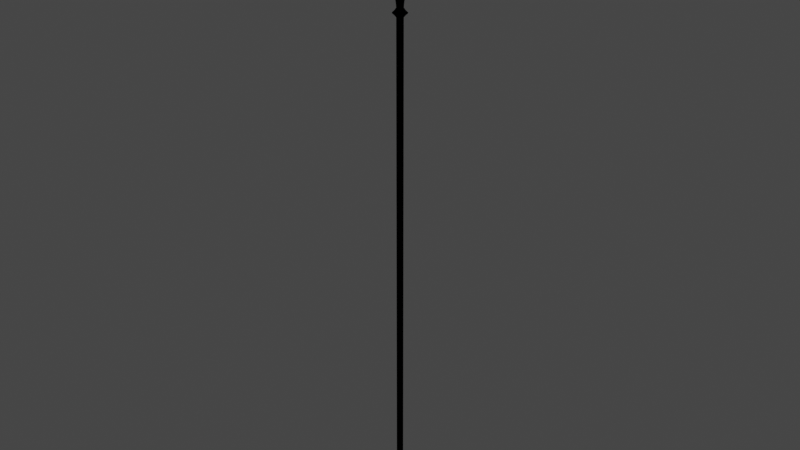 # Source: default_pike.blend  (saved by Blender 2.83.19; exported with 4.5.12 LTS)
import bpy
from mathutils import Matrix  # noqa: F401  (used for matrix-valued properties, if any)

bpy.ops.wm.read_factory_settings(use_empty=True)
scene = bpy.context.scene
scene.name = 'Scene'

# ---- collections
col_collection = bpy.data.collections.new('Collection'); scene.collection.children.link(col_collection)
col_mesh = bpy.data.collections.new('Mesh'); scene.collection.children.link(col_mesh)
col_rig = bpy.data.collections.new('Rig'); scene.collection.children.link(col_rig)
col_collision = bpy.data.collections.new('Collision'); scene.collection.children.link(col_collision)
col_extras = bpy.data.collections.new('Extras'); scene.collection.children.link(col_extras)

# ---- materials (node trees are filled in below, after node groups)
mat_toon = bpy.data.materials.new('Toon')
mat_toon.use_transparent_shadow = False
mat_toon.diffuse_color = (0.0, 0.0, 0.0, 1.0)
mat_toon.roughness = 0.0
mat_toon.specular_intensity = 0.0

# ---- material node trees

# ---- world
world_world = bpy.data.worlds.new('World'); scene.world = world_world
world_world.use_nodes = True; world_world.node_tree.nodes.clear()
_N = world_world.node_tree.nodes; _L = world_world.node_tree.links
n0 = _N.new('ShaderNodeOutputWorld'); n0.name = 'World Output'; n0.location = (300, 300)
n1 = _N.new('ShaderNodeBackground'); n1.name = 'Background'; n1.location = (10, 300)
n1.inputs[0].default_value = (0.05088, 0.05088, 0.05088, 1.0)
_L.new(n1.outputs[0], n0.inputs[0])
n0.is_active_output = True
world_world.color = (0.05088, 0.05088, 0.05088)
world_world.use_sun_shadow = False
world_world.sun_shadow_jitter_overblur = 0.0

# ---- meshes
me_cylinder = bpy.data.meshes.new('Cylinder')
me_cylinder.from_pydata([(0.0, 0.02131, 0.1934), (0.0, 0.02131, 3.399), (0.008154, 0.01969, 0.1934), (0.008154, 0.01969, 3.399), (0.01507, 0.01507, 0.1934), (0.01507, 0.01507, 3.399), (0.01969, 0.008154, 0.1934), (0.01969, 0.008154, 3.399), (0.02131, -9.314e-10, 0.1934), (0.02131, -9.314e-10, 3.399), (0.01969, -0.008154, 0.1934), (0.01969, -0.008154, 3.399), (0.01507, -0.01507, 0.1934), (0.01507, -0.01507, 3.399), (0.008154, -0.01969, 0.1934), (0.008154, -0.01969, 3.399), (3.217e-09, -0.02131, 0.1934), (3.217e-09, -0.02131, 3.399), (-0.008154, -0.01969, 0.1934), (-0.008154, -0.01969, 3.399), (-0.01507, -0.01507, 0.1934), (-0.01507, -0.01507, 3.399), (-0.01969, -0.008154, 0.1934), (-0.01969, -0.008154, 3.399), (-0.02131, 2.541e-10, 0.1934), (-0.02131, 2.541e-10, 3.399), (-0.01969, 0.008154, 0.1934), (-0.01969, 0.008154, 3.399), (-0.01507, 0.01507, 0.1934), (-0.01507, 0.01507, 3.399), (-0.008154, 0.01969, 0.1934), (-0.008154, 0.01969, 3.399), (0.008153, 0.01969, 3.454), (-4.102e-07, 0.02131, 3.454), (0.01507, 0.01507, 3.454), (0.01968, 0.008154, 3.454), (0.02131, -9.314e-10, 3.454), (0.01968, -0.008154, 3.454), (0.01507, -0.01507, 3.454), (0.008153, -0.01969, 3.454), (-4.069e-07, -0.02131, 3.454), (-0.008154, -0.01969, 3.454), (-0.01507, -0.01507, 3.454), (-0.01969, -0.008154, 3.454), (-0.02131, 2.541e-10, 3.454), (-0.01969, 0.008154, 3.454), (-0.01507, 0.01507, 3.454), (-0.008154, 0.01969, 3.454), (-0.03261, -0.03261, 3.425), (-0.0426, -0.01765, 3.425), (-0.01765, 0.0426, 3.425), (-2.075e-07, 0.04611, 3.425), (0.0426, 0.01765, 3.425), (0.04611, -2.016e-09, 3.425), (-2.005e-07, -0.04611, 3.425), (-0.01765, -0.0426, 3.425), (-0.0426, 0.01765, 3.425), (-0.03261, 0.03261, 3.425), (0.01765, 0.0426, 3.425), (0.03261, 0.03261, 3.425), (0.03261, -0.03261, 3.425), (0.01765, -0.0426, 3.425), (-0.04611, 5.499e-10, 3.425), (0.0426, -0.01765, 3.425), (-0.02246, -0.02246, 3.439), (-0.01216, 0.02935, 3.439), (0.02935, 0.01216, 3.439), (-3.039e-07, -0.03177, 3.439), (-0.02935, 0.01216, 3.439), (0.01216, 0.02935, 3.439), (0.02246, -0.02246, 3.439), (-0.02935, -0.01216, 3.439), (-3.087e-07, 0.03177, 3.439), (0.03176, -1.392e-09, 3.439), (-0.01216, -0.02935, 3.439), (-0.02246, 0.02246, 3.439), (0.02246, 0.02246, 3.439), (0.01216, -0.02935, 3.439), (-0.03177, 3.754e-10, 3.439), (0.02935, -0.01216, 3.439), (-0.02947, -0.01221, 3.412), (-1.036e-07, 0.0319, 3.412), (0.0319, -1.388e-09, 3.412), (-0.01221, -0.02947, 3.412), (-0.02256, 0.02256, 3.412), (0.02256, 0.02256, 3.412), (0.01221, -0.02947, 3.412), (-0.0319, 3.867e-10, 3.412), (0.02947, -0.01221, 3.412), (-0.02256, -0.02256, 3.412), (-0.01221, 0.02947, 3.412), (0.02947, 0.01221, 3.412), (-9.876e-08, -0.0319, 3.412), (-0.02947, 0.01221, 3.412), (0.01221, 0.02947, 3.412), (0.02256, -0.02256, 3.412), (-1.213e-09, 0.04608, 0.1659), (0.01763, 0.04257, 0.1659), (0.03258, 0.03258, 0.1659), (0.04257, 0.01763, 0.1659), (0.04608, -2.285e-09, 0.1659), (0.04257, -0.01763, 0.1659), (0.03258, -0.03258, 0.1659), (0.01763, -0.04257, 0.1659), (5.745e-09, -0.04608, 0.1659), (-0.01763, -0.04257, 0.1659), (-0.03258, -0.03258, 0.1659), (-0.04257, -0.01763, 0.1659), (-0.04608, 2.788e-10, 0.1659), (-0.04257, 0.01763, 0.1659), (-0.03258, 0.03258, 0.1659), (-0.01763, 0.04257, 0.1659), (2.54e-09, -4.762e-10, 1.49e-08), (-0.01657, 0.01657, 3.48), (-0.02165, 0.008969, 3.48), (-0.02344, 2.446e-10, 3.48), (-0.02165, -0.008969, 3.48), (-0.01657, -0.01657, 3.48), (-0.00897, -0.02165, 3.48), (-3.74e-07, -0.02344, 3.48), (0.008969, -0.02165, 3.48), (0.01657, -0.01657, 3.48), (0.02165, -0.008969, 3.48), (0.02344, -1.059e-09, 3.48), (0.02165, 0.008969, 3.48), (0.01657, 0.01657, 3.48), (-3.776e-07, 0.02344, 3.48), (0.008969, 0.02165, 3.48), (-0.00897, 0.02165, 3.48), (-2.567e-07, 0.02925, 3.519), (-0.01119, 0.02703, 3.519), (-0.02068, 0.02068, 3.519), (-0.02703, 0.01119, 3.519), (-0.02925, 3.052e-10, 3.519), (-0.02703, -0.01119, 3.519), (-0.02068, -0.02068, 3.519), (-0.01119, -0.02703, 3.519), (-2.523e-07, -0.02925, 3.519), (0.01119, -0.02703, 3.519), (0.02068, -0.02068, 3.519), (0.02703, -0.01119, 3.519), (0.02925, -1.322e-09, 3.519), (0.02703, 0.01119, 3.519), (0.02068, 0.02068, 3.519), (0.01119, 0.02703, 3.519), (0.03629, -0.01503, 3.561), (0.03928, -1.935e-09, 3.561), (0.02777, -0.02777, 3.561), (0.01503, -0.03629, 3.561), (-1.973e-07, -0.03928, 3.561), (-0.01503, -0.03629, 3.561), (-0.02777, -0.02777, 3.561), (-0.03629, -0.01503, 3.561), (-0.03928, 2.502e-10, 3.561), (-0.03629, 0.01503, 3.561), (-0.02777, 0.02777, 3.561), (-0.01503, 0.03629, 3.561), (-2.032e-07, 0.03928, 3.561), (0.03629, 0.01503, 3.561), (0.02777, 0.02777, 3.561), (0.01503, 0.03629, 3.561), (0.05442, -0.02254, 3.604), (0.05891, -3.018e-09, 3.604), (0.04165, -0.04165, 3.604), (0.02254, -0.05442, 3.604), (-2.599e-07, -0.05891, 3.604), (-0.02254, -0.05442, 3.604), (-0.04165, -0.04165, 3.604), (-0.05442, -0.02254, 3.604), (-0.05891, 2.589e-10, 3.604), (-0.05442, 0.02254, 3.604), (-0.04165, 0.04165, 3.604), (-0.02254, 0.05442, 3.604), (-2.688e-07, 0.05891, 3.604), (0.05442, 0.02254, 3.604), (0.04165, 0.04165, 3.604), (0.02254, 0.05442, 3.604), (0.07332, -0.03037, 3.634), (0.07936, -4.067e-09, 3.634), (0.05612, -0.05612, 3.634), (0.03037, -0.07332, 3.634), (-2.786e-07, -0.07936, 3.634), (-0.03037, -0.07332, 3.634), (-0.05612, -0.05612, 3.634), (-0.07332, -0.03037, 3.634), (-0.07937, 3.489e-10, 3.634), (-0.07332, 0.03037, 3.634), (-0.05612, 0.05612, 3.634), (-0.03037, 0.07332, 3.634), (-2.906e-07, 0.07936, 3.634), (0.07332, 0.03037, 3.634), (0.05612, 0.05612, 3.634), (0.03037, 0.07332, 3.634), (0.01351, 0.01357, 3.634), (0.01932, 0.01277, 3.661), (0.03226, 0.00998, 3.692), (0.06348, 1.406e-08, 3.738), (0.05965, 1.317e-08, 3.804), (0.05199, 1.285e-08, 3.876), (0.04226, 1.126e-08, 3.951), (0.03025, 1.032e-08, 4.031), (0.01866, 1.504e-08, 4.101), (0.01352, 0.01694, 3.661), (0.02097, 0.01897, 3.692), (0.04444, 0.01923, 3.738), (0.04194, 0.01835, 3.804), (0.03639, 0.01763, 3.876), (0.02958, 0.01506, 3.951), (0.01815, 0.01235, 4.031), (0.009328, 0.008632, 4.101), (0.04663, 0.006833, 3.715), (0.03146, 0.01984, 3.715), (0.02496, 0.01165, 3.677), (0.01642, 0.01836, 3.677), (0.0625, 1.375e-08, 3.771), (0.04412, 0.019, 3.771), (0.05644, 1.285e-08, 3.84), (0.03979, 0.0179, 3.84), (-0.01351, 0.01357, 3.634), (-6.609e-09, 0.01897, 3.692), (-0.01932, 0.01277, 3.661), (-0.03226, 0.00998, 3.692), (-6.609e-09, 0.01357, 3.634), (-6.609e-09, 0.01694, 3.661), (-6.609e-09, 0.01923, 3.738), (-0.06348, -2.517e-08, 3.738), (-6.609e-09, 0.01835, 3.804), (-0.05965, -2.201e-08, 3.804), (-6.609e-09, 0.01763, 3.876), (-0.05199, -1.659e-08, 3.876), (-6.609e-09, 0.01506, 3.951), (-0.04226, -9.187e-09, 3.951), (-6.609e-09, 0.01235, 4.031), (-0.03025, -1.688e-09, 4.031), (-6.609e-09, 0.008632, 4.101), (-0.01866, 2.883e-09, 4.101), (-2.765e-15, 8.487e-09, 4.187), (-0.01352, 0.01694, 3.661), (-6.609e-09, 0.01984, 3.715), (-0.02097, 0.01897, 3.692), (-0.04444, 0.01923, 3.738), (-0.04194, 0.01835, 3.804), (-0.03639, 0.01763, 3.876), (-0.02958, 0.01506, 3.951), (-0.01815, 0.01235, 4.031), (-0.009328, 0.008632, 4.101), (-6.609e-09, 0.00405, 4.153), (-0.04663, 0.006834, 3.715), (-0.03146, 0.01984, 3.715), (-0.02496, 0.01165, 3.677), (-6.608e-09, 0.01836, 3.677), (-0.01642, 0.01836, 3.677), (-6.609e-09, 0.019, 3.771), (-0.0625, -2.441e-08, 3.771), (-0.04412, 0.019, 3.771), (-6.609e-09, 0.0179, 3.84), (-0.05644, -1.961e-08, 3.84), (-0.03979, 0.0179, 3.84), (0.01351, -0.01357, 3.634), (0.01932, -0.01277, 3.661), (0.03226, -0.00998, 3.692), (0.01352, -0.01694, 3.661), (0.02097, -0.01897, 3.692), (0.04444, -0.01923, 3.738), (0.04194, -0.01835, 3.804), (0.03639, -0.01763, 3.876), (0.02958, -0.01506, 3.951), (0.01815, -0.01235, 4.031), (0.009328, -0.008632, 4.101), (0.04663, -0.006833, 3.715), (0.03146, -0.01984, 3.715), (0.02496, -0.01165, 3.677), (0.01642, -0.01836, 3.677), (0.04412, -0.019, 3.771), (0.03979, -0.0179, 3.84), (-0.01351, -0.01357, 3.634), (6.609e-09, -0.01897, 3.692), (-0.01932, -0.01277, 3.661), (-0.03226, -0.00998, 3.692), (6.609e-09, -0.01357, 3.634), (6.609e-09, -0.01694, 3.661), (6.609e-09, -0.01923, 3.738), (6.609e-09, -0.01835, 3.804), (6.609e-09, -0.01763, 3.876), (6.609e-09, -0.01506, 3.951), (6.609e-09, -0.01235, 4.031), (6.609e-09, -0.008632, 4.101), (-0.01352, -0.01694, 3.661), (6.609e-09, -0.01984, 3.715), (-0.02097, -0.01897, 3.692), (-0.04444, -0.01923, 3.738), (-0.04194, -0.01835, 3.804), (-0.03639, -0.01763, 3.876), (-0.02958, -0.01506, 3.951), (-0.01815, -0.01235, 4.031), (-0.009328, -0.008632, 4.101), (6.609e-09, -0.00405, 4.153), (-0.04663, -0.006834, 3.715), (-0.03146, -0.01984, 3.715), (-0.02496, -0.01165, 3.677), (6.608e-09, -0.01836, 3.677), (-0.01642, -0.01836, 3.677), (6.609e-09, -0.019, 3.771), (-0.04412, -0.019, 3.771), (6.609e-09, -0.0179, 3.84), (-0.03979, -0.0179, 3.84)], [], [(0, 1, 3, 2), (2, 3, 5, 4), (4, 5, 7, 6), (6, 7, 9, 8), (8, 9, 11, 10), (10, 11, 13, 12), (12, 13, 15, 14), (14, 15, 17, 16), (16, 17, 19, 18), (18, 19, 21, 20), (20, 21, 23, 22), (22, 23, 25, 24), (24, 25, 27, 26), (26, 27, 29, 28), (71, 64, 42, 43), (28, 29, 31, 30), (30, 31, 1, 0), (6, 8, 100, 99), (47, 46, 113, 128), (72, 65, 47, 33), (73, 66, 35, 36), (74, 67, 40, 41), (75, 68, 45, 46), (76, 69, 32, 34), (77, 70, 38, 39), (78, 71, 43, 44), (79, 73, 36, 37), (64, 74, 41, 42), (65, 75, 46, 47), (66, 76, 34, 35), (67, 77, 39, 40), (69, 72, 33, 32), (68, 78, 44, 45), (70, 79, 37, 38), (95, 88, 63, 60), (93, 87, 62, 56), (94, 81, 51, 58), (92, 86, 61, 54), (91, 85, 59, 52), (90, 84, 57, 50), (89, 83, 55, 48), (88, 82, 53, 63), (87, 80, 49, 62), (86, 95, 60, 61), (85, 94, 58, 59), (84, 93, 56, 57), (83, 92, 54, 55), (82, 91, 52, 53), (81, 90, 50, 51), (80, 89, 48, 49), (60, 63, 79, 70), (56, 62, 78, 68), (58, 51, 72, 69), (54, 61, 77, 67), (52, 59, 76, 66), (50, 57, 75, 65), (48, 55, 74, 64), (63, 53, 73, 79), (62, 49, 71, 78), (61, 60, 70, 77), (59, 58, 69, 76), (57, 56, 68, 75), (55, 54, 67, 74), (53, 52, 66, 73), (51, 50, 65, 72), (49, 48, 64, 71), (23, 21, 89, 80), (1, 31, 90, 81), (9, 7, 91, 82), (19, 17, 92, 83), (29, 27, 93, 84), (5, 3, 94, 85), (15, 13, 95, 86), (25, 23, 80, 87), (11, 9, 82, 88), (21, 19, 83, 89), (31, 29, 84, 90), (7, 5, 85, 91), (17, 15, 86, 92), (3, 1, 81, 94), (27, 25, 87, 93), (13, 11, 88, 95), (100, 101, 112), (16, 18, 105, 104), (26, 28, 110, 109), (2, 4, 98, 97), (12, 14, 103, 102), (22, 24, 108, 107), (8, 10, 101, 100), (18, 20, 106, 105), (28, 30, 111, 110), (4, 6, 99, 98), (14, 16, 104, 103), (0, 2, 97, 96), (24, 26, 109, 108), (10, 12, 102, 101), (20, 22, 107, 106), (30, 0, 96, 111), (38, 37, 122, 121), (108, 109, 112), (101, 102, 112), (109, 110, 112), (102, 103, 112), (110, 111, 112), (103, 104, 112), (96, 97, 112), (111, 96, 112), (104, 105, 112), (97, 98, 112), (105, 106, 112), (98, 99, 112), (106, 107, 112), (99, 100, 112), (107, 108, 112), (45, 44, 115, 114), (37, 36, 123, 122), (44, 43, 116, 115), (36, 35, 124, 123), (43, 42, 117, 116), (35, 34, 125, 124), (42, 41, 118, 117), (34, 32, 127, 125), (41, 40, 119, 118), (33, 47, 128, 126), (32, 33, 126, 127), (40, 39, 120, 119), (121, 122, 140, 139), (46, 45, 114, 113), (39, 38, 121, 120), (131, 132, 154, 155), (114, 115, 133, 132), (122, 123, 141, 140), (115, 116, 134, 133), (123, 124, 142, 141), (116, 117, 135, 134), (124, 125, 143, 142), (117, 118, 136, 135), (125, 127, 144, 143), (118, 119, 137, 136), (126, 128, 130, 129), (127, 126, 129, 144), (119, 120, 138, 137), (128, 113, 131, 130), (120, 121, 139, 138), (113, 114, 132, 131), (149, 148, 164, 165), (142, 143, 159, 158), (138, 139, 147, 148), (130, 131, 155, 156), (143, 144, 160, 159), (137, 138, 148, 149), (129, 130, 156, 157), (144, 129, 157, 160), (136, 137, 149, 150), (135, 136, 150, 151), (134, 135, 151, 152), (133, 134, 152, 153), (140, 141, 146, 145), (132, 133, 153, 154), (141, 142, 158, 146), (139, 140, 145, 147), (170, 169, 185, 186), (157, 156, 172, 173), (150, 149, 165, 166), (146, 158, 174, 162), (151, 150, 166, 167), (158, 159, 175, 174), (152, 151, 167, 168), (159, 160, 176, 175), (153, 152, 168, 169), (145, 146, 162, 161), (160, 157, 173, 176), (154, 153, 169, 170), (147, 145, 161, 163), (155, 154, 170, 171), (148, 147, 163, 164), (156, 155, 171, 172), (163, 161, 177, 179), (171, 170, 186, 187), (164, 163, 179, 180), (172, 171, 187, 188), (165, 164, 180, 181), (173, 172, 188, 189), (166, 165, 181, 182), (162, 174, 190, 178), (167, 166, 182, 183), (174, 175, 191, 190), (168, 167, 183, 184), (175, 176, 192, 191), (169, 168, 184, 185), (161, 162, 178, 177), (176, 173, 189, 192), (177, 178, 190, 191, 192, 189, 188, 187, 186, 185, 184, 183, 182, 181, 180, 179), (213, 250, 219, 203), (193, 222, 223, 202), (211, 238, 224, 204), (215, 252, 226, 205), (217, 255, 228, 206), (206, 228, 230, 207), (207, 230, 232, 208), (208, 232, 234, 209), (201, 209, 246, 236), (200, 208, 209, 201), (199, 207, 208, 200), (198, 206, 207, 199), (216, 217, 206, 198), (214, 215, 205, 197), (210, 211, 204, 196), (193, 202, 194), (212, 213, 203, 195), (195, 203, 211, 210), (246, 209, 234), (203, 219, 238, 211), (194, 202, 213, 212), (202, 223, 250, 213), (196, 204, 215, 214), (204, 224, 252, 215), (197, 205, 217, 216), (205, 226, 255, 217), (251, 239, 219, 250), (218, 237, 223, 222), (248, 240, 224, 238), (254, 241, 226, 252), (257, 242, 228, 255), (242, 243, 230, 228), (243, 244, 232, 230), (244, 245, 234, 232), (235, 236, 246, 245), (233, 235, 245, 244), (231, 233, 244, 243), (229, 231, 243, 242), (256, 229, 242, 257), (253, 227, 241, 254), (247, 225, 240, 248), (218, 220, 237), (249, 221, 239, 251), (221, 247, 248, 239), (246, 234, 245), (239, 248, 238, 219), (220, 249, 251, 237), (237, 251, 250, 223), (225, 253, 254, 240), (240, 254, 252, 224), (227, 256, 257, 241), (241, 257, 255, 226), (272, 262, 276, 300), (258, 261, 280, 279), (270, 263, 281, 288), (273, 264, 282, 302), (274, 265, 283, 304), (265, 266, 284, 283), (266, 267, 285, 284), (267, 268, 286, 285), (201, 236, 296, 268), (200, 201, 268, 267), (199, 200, 267, 266), (198, 199, 266, 265), (216, 198, 265, 274), (214, 197, 264, 273), (269, 196, 263, 270), (258, 259, 261), (271, 260, 262, 272), (260, 269, 270, 262), (296, 286, 268), (262, 270, 288, 276), (259, 271, 272, 261), (261, 272, 300, 280), (196, 214, 273, 263), (263, 273, 302, 281), (197, 216, 274, 264), (264, 274, 304, 282), (301, 300, 276, 289), (275, 279, 280, 287), (298, 288, 281, 290), (303, 302, 282, 291), (305, 304, 283, 292), (292, 283, 284, 293), (293, 284, 285, 294), (294, 285, 286, 295), (235, 295, 296, 236), (233, 294, 295, 235), (231, 293, 294, 233), (229, 292, 293, 231), (256, 305, 292, 229), (253, 303, 291, 227), (297, 298, 290, 225), (275, 287, 277), (299, 301, 289, 278), (278, 289, 298, 297), (296, 295, 286), (289, 276, 288, 298), (277, 287, 301, 299), (287, 280, 300, 301), (225, 290, 303, 253), (290, 281, 302, 303), (227, 291, 305, 256), (291, 282, 304, 305), (193, 194, 259, 258), (194, 212, 271, 259), (195, 210, 269, 260), (210, 196, 269), (222, 193, 258, 279), (212, 195, 260, 271), (220, 218, 275, 277), (249, 220, 277, 299), (247, 221, 278, 297), (225, 247, 297), (218, 222, 279, 275), (221, 249, 299, 278)])
_uv = me_cylinder.uv_layers.new(name='UVMap')
_uv.uv.foreach_set('vector', [1.0, 0.5, 1.0, 1.0, 0.9375, 1.0, 0.9375, 0.5, 0.9375, 0.5, 0.9375, 1.0, 0.875, 1.0, 0.875, 0.5, 0.875, 0.5, 0.875, 1.0, 0.8125, 1.0, 0.8125, 0.5, 0.8125, 0.5, 0.8125, 1.0, 0.75, 1.0, 0.75, 0.5, 0.75, 0.5, 0.75, 1.0, 0.6875, 1.0, 0.6875, 0.5, 0.6875, 0.5, 0.6875, 1.0, 0.625, 1.0, 0.625, 0.5, 0.625, 0.5, 0.625, 1.0, 0.5625, 1.0, 0.5625, 0.5, 0.5625, 0.5, 0.5625, 1.0, 0.5, 1.0, 0.5, 0.5, 0.5, 0.5, 0.5, 1.0, 0.4375, 1.0, 0.4375, 0.5, 0.4375, 0.5, 0.4375, 1.0, 0.375, 1.0, 0.375, 0.5, 0.375, 0.5, 0.375, 1.0, 0.3125, 1.0, 0.3125, 0.5, 0.3125, 0.5, 0.3125, 1.0, 0.25, 1.0, 0.25, 0.5, 0.25, 0.5, 0.25, 1.0, 0.1875, 1.0, 0.1875, 0.5, 0.1875, 0.5, 0.1875, 1.0, 0.125, 1.0, 0.125, 0.5, 0.3125, 1.0, 0.375, 1.0, 0.375, 1.0, 0.3125, 1.0, 0.125, 0.5, 0.125, 1.0, 0.0625, 1.0, 0.0625, 0.5, 0.0625, 0.5, 0.0625, 1.0, 0.0, 1.0, 0.0, 0.5, 0.8125, 0.5, 0.75, 0.5, 0.75, 0.5, 0.8125, 0.5, 0.0625, 1.0, 0.125, 1.0, 0.125, 1.0, 0.0625, 1.0, 0.0, 1.0, 0.0625, 1.0, 0.0625, 1.0, 0.0, 1.0, 0.75, 1.0, 0.8125, 1.0, 0.8125, 1.0, 0.75, 1.0, 0.4375, 1.0, 0.5, 1.0, 0.5, 1.0, 0.4375, 1.0, 0.125, 1.0, 0.1875, 1.0, 0.1875, 1.0, 0.125, 1.0, 0.875, 1.0, 0.9375, 1.0, 0.9375, 1.0, 0.875, 1.0, 0.5625, 1.0, 0.625, 1.0, 0.625, 1.0, 0.5625, 1.0, 0.25, 1.0, 0.3125, 1.0, 0.3125, 1.0, 0.25, 1.0, 0.6875, 1.0, 0.75, 1.0, 0.75, 1.0, 0.6875, 1.0, 0.375, 1.0, 0.4375, 1.0, 0.4375, 1.0, 0.375, 1.0, 0.0625, 1.0, 0.125, 1.0, 0.125, 1.0, 0.0625, 1.0, 0.8125, 1.0, 0.875, 1.0, 0.875, 1.0, 0.8125, 1.0, 0.5, 1.0, 0.5625, 1.0, 0.5625, 1.0, 0.5, 1.0, 0.9375, 1.0, 1.0, 1.0, 1.0, 1.0, 0.9375, 1.0, 0.1875, 1.0, 0.25, 1.0, 0.25, 1.0, 0.1875, 1.0, 0.625, 1.0, 0.6875, 1.0, 0.6875, 1.0, 0.625, 1.0, 0.625, 1.0, 0.6875, 1.0, 0.6875, 1.0, 0.625, 1.0, 0.1875, 1.0, 0.25, 1.0, 0.25, 1.0, 0.1875, 1.0, 0.9375, 1.0, 1.0, 1.0, 1.0, 1.0, 0.9375, 1.0, 0.5, 1.0, 0.5625, 1.0, 0.5625, 1.0, 0.5, 1.0, 0.8125, 1.0, 0.875, 1.0, 0.875, 1.0, 0.8125, 1.0, 0.0625, 1.0, 0.125, 1.0, 0.125, 1.0, 0.0625, 1.0, 0.375, 1.0, 0.4375, 1.0, 0.4375, 1.0, 0.375, 1.0, 0.6875, 1.0, 0.75, 1.0, 0.75, 1.0, 0.6875, 1.0, 0.25, 1.0, 0.3125, 1.0, 0.3125, 1.0, 0.25, 1.0, 0.5625, 1.0, 0.625, 1.0, 0.625, 1.0, 0.5625, 1.0, 0.875, 1.0, 0.9375, 1.0, 0.9375, 1.0, 0.875, 1.0, 0.125, 1.0, 0.1875, 1.0, 0.1875, 1.0, 0.125, 1.0, 0.4375, 1.0, 0.5, 1.0, 0.5, 1.0, 0.4375, 1.0, 0.75, 1.0, 0.8125, 1.0, 0.8125, 1.0, 0.75, 1.0, 0.0, 1.0, 0.0625, 1.0, 0.0625, 1.0, 0.0, 1.0, 0.3125, 1.0, 0.375, 1.0, 0.375, 1.0, 0.3125, 1.0, 0.625, 1.0, 0.6875, 1.0, 0.6875, 1.0, 0.625, 1.0, 0.1875, 1.0, 0.25, 1.0, 0.25, 1.0, 0.1875, 1.0, 0.9375, 1.0, 1.0, 1.0, 1.0, 1.0, 0.9375, 1.0, 0.5, 1.0, 0.5625, 1.0, 0.5625, 1.0, 0.5, 1.0, 0.8125, 1.0, 0.875, 1.0, 0.875, 1.0, 0.8125, 1.0, 0.0625, 1.0, 0.125, 1.0, 0.125, 1.0, 0.0625, 1.0, 0.375, 1.0, 0.4375, 1.0, 0.4375, 1.0, 0.375, 1.0, 0.6875, 1.0, 0.75, 1.0, 0.75, 1.0, 0.6875, 1.0, 0.25, 1.0, 0.3125, 1.0, 0.3125, 1.0, 0.25, 1.0, 0.5625, 1.0, 0.625, 1.0, 0.625, 1.0, 0.5625, 1.0, 0.875, 1.0, 0.9375, 1.0, 0.9375, 1.0, 0.875, 1.0, 0.125, 1.0, 0.1875, 1.0, 0.1875, 1.0, 0.125, 1.0, 0.4375, 1.0, 0.5, 1.0, 0.5, 1.0, 0.4375, 1.0, 0.75, 1.0, 0.8125, 1.0, 0.8125, 1.0, 0.75, 1.0, 0.0, 1.0, 0.0625, 1.0, 0.0625, 1.0, 0.0, 1.0, 0.3125, 1.0, 0.375, 1.0, 0.375, 1.0, 0.3125, 1.0, 0.3125, 1.0, 0.375, 1.0, 0.375, 1.0, 0.3125, 1.0, 0.0, 1.0, 0.0625, 1.0, 0.0625, 1.0, 0.0, 1.0, 0.75, 1.0, 0.8125, 1.0, 0.8125, 1.0, 0.75, 1.0, 0.4375, 1.0, 0.5, 1.0, 0.5, 1.0, 0.4375, 1.0, 0.125, 1.0, 0.1875, 1.0, 0.1875, 1.0, 0.125, 1.0, 0.875, 1.0, 0.9375, 1.0, 0.9375, 1.0, 0.875, 1.0, 0.5625, 1.0, 0.625, 1.0, 0.625, 1.0, 0.5625, 1.0, 0.25, 1.0, 0.3125, 1.0, 0.3125, 1.0, 0.25, 1.0, 0.6875, 1.0, 0.75, 1.0, 0.75, 1.0, 0.6875, 1.0, 0.375, 1.0, 0.4375, 1.0, 0.4375, 1.0, 0.375, 1.0, 0.0625, 1.0, 0.125, 1.0, 0.125, 1.0, 0.0625, 1.0, 0.8125, 1.0, 0.875, 1.0, 0.875, 1.0, 0.8125, 1.0, 0.5, 1.0, 0.5625, 1.0, 0.5625, 1.0, 0.5, 1.0, 0.9375, 1.0, 1.0, 1.0, 1.0, 1.0, 0.9375, 1.0, 0.1875, 1.0, 0.25, 1.0, 0.25, 1.0, 0.1875, 1.0, 0.625, 1.0, 0.6875, 1.0, 0.6875, 1.0, 0.625, 1.0, 0.75, 0.5, 0.6875, 0.5, 0.75, 0.5, 0.5, 0.5, 0.4375, 0.5, 0.4375, 0.5, 0.5, 0.5, 0.1875, 0.5, 0.125, 0.5, 0.125, 0.5, 0.1875, 0.5, 0.9375, 0.5, 0.875, 0.5, 0.875, 0.5, 0.9375, 0.5, 0.625, 0.5, 0.5625, 0.5, 0.5625, 0.5, 0.625, 0.5, 0.3125, 0.5, 0.25, 0.5, 0.25, 0.5, 0.3125, 0.5, 0.75, 0.5, 0.6875, 0.5, 0.6875, 0.5, 0.75, 0.5, 0.4375, 0.5, 0.375, 0.5, 0.375, 0.5, 0.4375, 0.5, 0.125, 0.5, 0.0625, 0.5, 0.0625, 0.5, 0.125, 0.5, 0.875, 0.5, 0.8125, 0.5, 0.8125, 0.5, 0.875, 0.5, 0.5625, 0.5, 0.5, 0.5, 0.5, 0.5, 0.5625, 0.5, 1.0, 0.5, 0.9375, 0.5, 0.9375, 0.5, 1.0, 0.5, 0.25, 0.5, 0.1875, 0.5, 0.1875, 0.5, 0.25, 0.5, 0.6875, 0.5, 0.625, 0.5, 0.625, 0.5, 0.6875, 0.5, 0.375, 0.5, 0.3125, 0.5, 0.3125, 0.5, 0.375, 0.5, 0.0625, 0.5, 0.0, 0.5, 0.0, 0.5, 0.0625, 0.5, 0.625, 1.0, 0.6875, 1.0, 0.6875, 1.0, 0.625, 1.0, 0.25, 0.5, 0.1875, 0.5, 0.25, 0.5, 0.6875, 0.5, 0.625, 0.5, 0.6875, 0.5, 0.1875, 0.5, 0.125, 0.5, 0.1875, 0.5, 0.625, 0.5, 0.5625, 0.5, 0.625, 0.5, 0.125, 0.5, 0.0625, 0.5, 0.125, 0.5, 0.5625, 0.5, 0.5, 0.5, 0.5625, 0.5, 1.0, 0.5, 0.9375, 0.5, 1.0, 0.5, 0.0625, 0.5, 0.0, 0.5, 0.0625, 0.5, 0.5, 0.5, 0.4375, 0.5, 0.5, 0.5, 0.9375, 0.5, 0.875, 0.5, 0.9375, 0.5, 0.4375, 0.5, 0.375, 0.5, 0.4375, 0.5, 0.875, 0.5, 0.8125, 0.5, 0.875, 0.5, 0.375, 0.5, 0.3125, 0.5, 0.375, 0.5, 0.8125, 0.5, 0.75, 0.5, 0.8125, 0.5, 0.3125, 0.5, 0.25, 0.5, 0.3125, 0.5, 0.1875, 1.0, 0.25, 1.0, 0.25, 1.0, 0.1875, 1.0, 0.6875, 1.0, 0.75, 1.0, 0.75, 1.0, 0.6875, 1.0, 0.25, 1.0, 0.3125, 1.0, 0.3125, 1.0, 0.25, 1.0, 0.75, 1.0, 0.8125, 1.0, 0.8125, 1.0, 0.75, 1.0, 0.3125, 1.0, 0.375, 1.0, 0.375, 1.0, 0.3125, 1.0, 0.8125, 1.0, 0.875, 1.0, 0.875, 1.0, 0.8125, 1.0, 0.375, 1.0, 0.4375, 1.0, 0.4375, 1.0, 0.375, 1.0, 0.875, 1.0, 0.9375, 1.0, 0.9375, 1.0, 0.875, 1.0, 0.4375, 1.0, 0.5, 1.0, 0.5, 1.0, 0.4375, 1.0, 0.0, 1.0, 0.0625, 1.0, 0.0625, 1.0, 0.0, 1.0, 0.9375, 1.0, 1.0, 1.0, 1.0, 1.0, 0.9375, 1.0, 0.5, 1.0, 0.5625, 1.0, 0.5625, 1.0, 0.5, 1.0, 0.625, 1.0, 0.6875, 1.0, 0.6875, 1.0, 0.625, 1.0, 0.125, 1.0, 0.1875, 1.0, 0.1875, 1.0, 0.125, 1.0, 0.5625, 1.0, 0.625, 1.0, 0.625, 1.0, 0.5625, 1.0, 0.125, 1.0, 0.1875, 1.0, 0.1875, 1.0, 0.125, 1.0, 0.1875, 1.0, 0.25, 1.0, 0.25, 1.0, 0.1875, 1.0, 0.6875, 1.0, 0.75, 1.0, 0.75, 1.0, 0.6875, 1.0, 0.25, 1.0, 0.3125, 1.0, 0.3125, 1.0, 0.25, 1.0, 0.75, 1.0, 0.8125, 1.0, 0.8125, 1.0, 0.75, 1.0, 0.3125, 1.0, 0.375, 1.0, 0.375, 1.0, 0.3125, 1.0, 0.8125, 1.0, 0.875, 1.0, 0.875, 1.0, 0.8125, 1.0, 0.375, 1.0, 0.4375, 1.0, 0.4375, 1.0, 0.375, 1.0, 0.875, 1.0, 0.9375, 1.0, 0.9375, 1.0, 0.875, 1.0, 0.4375, 1.0, 0.5, 1.0, 0.5, 1.0, 0.4375, 1.0, 0.0, 1.0, 0.0625, 1.0, 0.0625, 1.0, 0.0, 1.0, 0.9375, 1.0, 1.0, 1.0, 1.0, 1.0, 0.9375, 1.0, 0.5, 1.0, 0.5625, 1.0, 0.5625, 1.0, 0.5, 1.0, 0.0625, 1.0, 0.125, 1.0, 0.125, 1.0, 0.0625, 1.0, 0.5625, 1.0, 0.625, 1.0, 0.625, 1.0, 0.5625, 1.0, 0.125, 1.0, 0.1875, 1.0, 0.1875, 1.0, 0.125, 1.0, 0.5, 1.0, 0.5625, 1.0, 0.5625, 1.0, 0.5, 1.0, 0.8125, 1.0, 0.875, 1.0, 0.875, 1.0, 0.8125, 1.0, 0.5625, 1.0, 0.625, 1.0, 0.625, 1.0, 0.5625, 1.0, 0.0625, 1.0, 0.125, 1.0, 0.125, 1.0, 0.0625, 1.0, 0.875, 1.0, 0.9375, 1.0, 0.9375, 1.0, 0.875, 1.0, 0.5, 1.0, 0.5625, 1.0, 0.5625, 1.0, 0.5, 1.0, 0.0, 1.0, 0.0625, 1.0, 0.0625, 1.0, 0.0, 1.0, 0.9375, 1.0, 1.0, 1.0, 1.0, 1.0, 0.9375, 1.0, 0.4375, 1.0, 0.5, 1.0, 0.5, 1.0, 0.4375, 1.0, 0.375, 1.0, 0.4375, 1.0, 0.4375, 1.0, 0.375, 1.0, 0.3125, 1.0, 0.375, 1.0, 0.375, 1.0, 0.3125, 1.0, 0.25, 1.0, 0.3125, 1.0, 0.3125, 1.0, 0.25, 1.0, 0.6875, 1.0, 0.75, 1.0, 0.75, 1.0, 0.6875, 1.0, 0.1875, 1.0, 0.25, 1.0, 0.25, 1.0, 0.1875, 1.0, 0.75, 1.0, 0.8125, 1.0, 0.8125, 1.0, 0.75, 1.0, 0.625, 1.0, 0.6875, 1.0, 0.6875, 1.0, 0.625, 1.0, 0.1875, 1.0, 0.25, 1.0, 0.25, 1.0, 0.1875, 1.0, 0.0, 1.0, 0.0625, 1.0, 0.0625, 1.0, 0.0, 1.0, 0.4375, 1.0, 0.5, 1.0, 0.5, 1.0, 0.4375, 1.0, 0.75, 1.0, 0.8125, 1.0, 0.8125, 1.0, 0.75, 1.0, 0.375, 1.0, 0.4375, 1.0, 0.4375, 1.0, 0.375, 1.0, 0.8125, 1.0, 0.875, 1.0, 0.875, 1.0, 0.8125, 1.0, 0.3125, 1.0, 0.375, 1.0, 0.375, 1.0, 0.3125, 1.0, 0.875, 1.0, 0.9375, 1.0, 0.9375, 1.0, 0.875, 1.0, 0.25, 1.0, 0.3125, 1.0, 0.3125, 1.0, 0.25, 1.0, 0.6875, 1.0, 0.75, 1.0, 0.75, 1.0, 0.6875, 1.0, 0.9375, 1.0, 1.0, 1.0, 1.0, 1.0, 0.9375, 1.0, 0.1875, 1.0, 0.25, 1.0, 0.25, 1.0, 0.1875, 1.0, 0.625, 1.0, 0.6875, 1.0, 0.6875, 1.0, 0.625, 1.0, 0.125, 1.0, 0.1875, 1.0, 0.1875, 1.0, 0.125, 1.0, 0.5625, 1.0, 0.625, 1.0, 0.625, 1.0, 0.5625, 1.0, 0.0625, 1.0, 0.125, 1.0, 0.125, 1.0, 0.0625, 1.0, 0.625, 1.0, 0.6875, 1.0, 0.6875, 1.0, 0.625, 1.0, 0.125, 1.0, 0.1875, 1.0, 0.1875, 1.0, 0.125, 1.0, 0.5625, 1.0, 0.625, 1.0, 0.625, 1.0, 0.5625, 1.0, 0.0625, 1.0, 0.125, 1.0, 0.125, 1.0, 0.0625, 1.0, 0.5, 1.0, 0.5625, 1.0, 0.5625, 1.0, 0.5, 1.0, 0.0, 1.0, 0.0625, 1.0, 0.0625, 1.0, 0.0, 1.0, 0.4375, 1.0, 0.5, 1.0, 0.5, 1.0, 0.4375, 1.0, 0.75, 1.0, 0.8125, 1.0, 0.8125, 1.0, 0.75, 1.0, 0.375, 1.0, 0.4375, 1.0, 0.4375, 1.0, 0.375, 1.0, 0.8125, 1.0, 0.875, 1.0, 0.875, 1.0, 0.8125, 1.0, 0.3125, 1.0, 0.375, 1.0, 0.375, 1.0, 0.3125, 1.0, 0.875, 1.0, 0.9375, 1.0, 0.9375, 1.0, 0.875, 1.0, 0.25, 1.0, 0.3125, 1.0, 0.3125, 1.0, 0.25, 1.0, 0.6875, 1.0, 0.75, 1.0, 0.75, 1.0, 0.6875, 1.0, 0.9375, 1.0, 1.0, 1.0, 1.0, 1.0, 0.9375, 1.0, 0.6875, 1.0, 0.75, 1.0, 0.8125, 1.0, 0.875, 1.0, 0.9375, 1.0, 0.0, 1.0, 0.0625, 1.0, 0.125, 1.0, 0.1875, 1.0, 0.25, 1.0, 0.3125, 1.0, 0.375, 1.0, 0.4375, 1.0, 0.5, 1.0, 0.5625, 1.0, 0.625, 1.0, 0.1625, 1.0, 0.5, 1.0, 0.5, 1.0, 0.175, 1.0, 0.25, 0.0, 0.5, 0.0, 0.5, 1.0, 0.15, 1.0, 0.1625, 1.0, 0.5, 1.0, 0.5, 1.0, 0.15, 1.0, 0.15, 1.0, 0.5, 1.0, 0.5, 1.0, 0.15, 1.0, 0.15, 1.0, 0.5, 1.0, 0.5, 1.0, 0.15, 1.0, 0.15, 1.0, 0.5, 1.0, 0.5, 1.0, 0.15, 1.0, 0.15, 1.0, 0.5, 1.0, 0.5, 1.0, 0.2, 1.0, 0.2, 1.0, 0.5, 1.0, 0.5, 1.0, 0.25, 1.0, 0.0, 1.0, 0.25, 1.0, 0.1976, 1.0, 0.0, 1.0, 0.0, 1.0, 0.2, 1.0, 0.25, 1.0, 0.0, 1.0, 0.0, 1.0, 0.15, 1.0, 0.2, 1.0, 0.0, 1.0, 0.0, 1.0, 0.15, 1.0, 0.15, 1.0, 0.0, 1.0, 0.0, 1.0, 0.15, 1.0, 0.15, 1.0, 0.0, 1.0, 0.0, 1.0, 0.15, 1.0, 0.15, 1.0, 0.0, 1.0, 0.0, 1.0, 0.1625, 1.0, 0.15, 1.0, 0.0, 1.0, 0.25, 0.0, 0.15, 1.0, 0.0, 1.0, 0.0, 1.0, 0.1625, 1.0, 0.175, 1.0, 0.0, 1.0, 0.0, 1.0, 0.175, 1.0, 0.1625, 1.0, 0.0, 1.0, 0.1976, 1.0, 0.25, 1.0, 0.5, 1.0, 0.175, 1.0, 0.5, 1.0, 0.5, 1.0, 0.1625, 1.0, 0.0, 1.0, 0.15, 1.0, 0.1625, 1.0, 0.0, 1.0, 0.15, 1.0, 0.5, 1.0, 0.5, 1.0, 0.1625, 1.0, 0.0, 1.0, 0.15, 1.0, 0.15, 1.0, 0.0, 1.0, 0.15, 1.0, 0.5, 1.0, 0.5, 1.0, 0.15, 1.0, 0.0, 1.0, 0.15, 1.0, 0.15, 1.0, 0.0, 1.0, 0.15, 1.0, 0.5, 1.0, 0.5, 1.0, 0.15, 1.0, 0.1625, 1.0, 0.175, 1.0, 0.5, 1.0, 0.5, 1.0, 0.25, 0.0, 0.15, 1.0, 0.5, 1.0, 0.5, 0.0, 0.1625, 1.0, 0.15, 1.0, 0.5, 1.0, 0.5, 1.0, 0.15, 1.0, 0.15, 1.0, 0.5, 1.0, 0.5, 1.0, 0.15, 1.0, 0.15, 1.0, 0.5, 1.0, 0.5, 1.0, 0.15, 1.0, 0.15, 1.0, 0.5, 1.0, 0.5, 1.0, 0.15, 1.0, 0.2, 1.0, 0.5, 1.0, 0.5, 1.0, 0.2, 1.0, 0.25, 1.0, 0.5, 1.0, 0.5, 1.0, 0.0, 1.0, 0.0, 1.0, 0.1976, 1.0, 0.25, 1.0, 0.0, 1.0, 0.0, 1.0, 0.25, 1.0, 0.2, 1.0, 0.0, 1.0, 0.0, 1.0, 0.2, 1.0, 0.15, 1.0, 0.0, 1.0, 0.0, 1.0, 0.15, 1.0, 0.15, 1.0, 0.0, 1.0, 0.0, 1.0, 0.15, 1.0, 0.15, 1.0, 0.0, 1.0, 0.0, 1.0, 0.15, 1.0, 0.15, 1.0, 0.0, 1.0, 0.0, 1.0, 0.15, 1.0, 0.1625, 1.0, 0.25, 0.0, 0.0, 1.0, 0.15, 1.0, 0.0, 1.0, 0.0, 1.0, 0.175, 1.0, 0.1625, 1.0, 0.0, 1.0, 0.0, 1.0, 0.1625, 1.0, 0.175, 1.0, 0.1976, 1.0, 0.5, 1.0, 0.25, 1.0, 0.175, 1.0, 0.1625, 1.0, 0.5, 1.0, 0.5, 1.0, 0.0, 1.0, 0.0, 1.0, 0.1625, 1.0, 0.15, 1.0, 0.15, 1.0, 0.1625, 1.0, 0.5, 1.0, 0.5, 1.0, 0.0, 1.0, 0.0, 1.0, 0.15, 1.0, 0.15, 1.0, 0.15, 1.0, 0.15, 1.0, 0.5, 1.0, 0.5, 1.0, 0.0, 1.0, 0.0, 1.0, 0.15, 1.0, 0.15, 1.0, 0.15, 1.0, 0.15, 1.0, 0.5, 1.0, 0.5, 1.0, 0.1625, 1.0, 0.175, 1.0, 0.5, 1.0, 0.5, 1.0, 0.25, 0.0, 0.15, 1.0, 0.5, 1.0, 0.5, 0.0, 0.1625, 1.0, 0.15, 1.0, 0.5, 1.0, 0.5, 1.0, 0.15, 1.0, 0.15, 1.0, 0.5, 1.0, 0.5, 1.0, 0.15, 1.0, 0.15, 1.0, 0.5, 1.0, 0.5, 1.0, 0.15, 1.0, 0.15, 1.0, 0.5, 1.0, 0.5, 1.0, 0.15, 1.0, 0.2, 1.0, 0.5, 1.0, 0.5, 1.0, 0.2, 1.0, 0.25, 1.0, 0.5, 1.0, 0.5, 1.0, 0.0, 1.0, 0.0, 1.0, 0.1976, 1.0, 0.25, 1.0, 0.0, 1.0, 0.0, 1.0, 0.25, 1.0, 0.2, 1.0, 0.0, 1.0, 0.0, 1.0, 0.2, 1.0, 0.15, 1.0, 0.0, 1.0, 0.0, 1.0, 0.15, 1.0, 0.15, 1.0, 0.0, 1.0, 0.0, 1.0, 0.15, 1.0, 0.15, 1.0, 0.0, 1.0, 0.0, 1.0, 0.15, 1.0, 0.15, 1.0, 0.0, 1.0, 0.0, 1.0, 0.15, 1.0, 0.1625, 1.0, 0.25, 0.0, 0.0, 1.0, 0.15, 1.0, 0.0, 1.0, 0.0, 1.0, 0.175, 1.0, 0.1625, 1.0, 0.0, 1.0, 0.0, 1.0, 0.1625, 1.0, 0.175, 1.0, 0.1976, 1.0, 0.5, 1.0, 0.25, 1.0, 0.175, 1.0, 0.1625, 1.0, 0.5, 1.0, 0.5, 1.0, 0.0, 1.0, 0.0, 1.0, 0.1625, 1.0, 0.15, 1.0, 0.15, 1.0, 0.1625, 1.0, 0.5, 1.0, 0.5, 1.0, 0.0, 1.0, 0.0, 1.0, 0.15, 1.0, 0.15, 1.0, 0.15, 1.0, 0.15, 1.0, 0.5, 1.0, 0.5, 1.0, 0.0, 1.0, 0.0, 1.0, 0.15, 1.0, 0.15, 1.0, 0.15, 1.0, 0.15, 1.0, 0.5, 1.0, 0.5, 1.0, 0.1625, 1.0, 0.5, 1.0, 0.5, 1.0, 0.175, 1.0, 0.25, 0.0, 0.5, 0.0, 0.5, 1.0, 0.15, 1.0, 0.1625, 1.0, 0.5, 1.0, 0.5, 1.0, 0.15, 1.0, 0.15, 1.0, 0.5, 1.0, 0.5, 1.0, 0.15, 1.0, 0.15, 1.0, 0.5, 1.0, 0.5, 1.0, 0.15, 1.0, 0.15, 1.0, 0.5, 1.0, 0.5, 1.0, 0.15, 1.0, 0.15, 1.0, 0.5, 1.0, 0.5, 1.0, 0.2, 1.0, 0.2, 1.0, 0.5, 1.0, 0.5, 1.0, 0.25, 1.0, 0.0, 1.0, 0.25, 1.0, 0.1976, 1.0, 0.0, 1.0, 0.0, 1.0, 0.2, 1.0, 0.25, 1.0, 0.0, 1.0, 0.0, 1.0, 0.15, 1.0, 0.2, 1.0, 0.0, 1.0, 0.0, 1.0, 0.15, 1.0, 0.15, 1.0, 0.0, 1.0, 0.0, 1.0, 0.15, 1.0, 0.15, 1.0, 0.0, 1.0, 0.0, 1.0, 0.15, 1.0, 0.15, 1.0, 0.0, 1.0, 0.0, 1.0, 0.1625, 1.0, 0.15, 1.0, 0.0, 1.0, 0.25, 0.0, 0.15, 1.0, 0.0, 1.0, 0.0, 1.0, 0.1625, 1.0, 0.175, 1.0, 0.0, 1.0, 0.0, 1.0, 0.175, 1.0, 0.1625, 1.0, 0.0, 1.0, 0.1976, 1.0, 0.25, 1.0, 0.5, 1.0, 0.175, 1.0, 0.5, 1.0, 0.5, 1.0, 0.1625, 1.0, 0.0, 1.0, 0.15, 1.0, 0.1625, 1.0, 0.0, 1.0, 0.15, 1.0, 0.5, 1.0, 0.5, 1.0, 0.1625, 1.0, 0.0, 1.0, 0.15, 1.0, 0.15, 1.0, 0.0, 1.0, 0.15, 1.0, 0.5, 1.0, 0.5, 1.0, 0.15, 1.0, 0.0, 1.0, 0.15, 1.0, 0.15, 1.0, 0.0, 1.0, 0.15, 1.0, 0.5, 1.0, 0.5, 1.0, 0.15, 1.0, 0.25, 0.0, 0.0, 1.0, 0.0, 1.0, 0.25, 0.0, 0.0, 1.0, 0.0, 1.0, 0.0, 1.0, 0.0, 1.0, 0.0, 1.0, 0.0, 1.0, 0.0, 1.0, 0.0, 1.0, 0.0, 1.0, 0.0, 1.0, 0.0, 1.0, 0.5, 0.0, 0.25, 0.0, 0.25, 0.0, 0.5, 0.0, 0.0, 1.0, 0.0, 1.0, 0.0, 1.0, 0.0, 1.0, 0.0, 1.0, 0.25, 0.0, 0.25, 0.0, 0.0, 1.0, 0.0, 1.0, 0.0, 1.0, 0.0, 1.0, 0.0, 1.0, 0.0, 1.0, 0.0, 1.0, 0.0, 1.0, 0.0, 1.0, 0.0, 1.0, 0.0, 1.0, 0.0, 1.0, 0.25, 0.0, 0.5, 0.0, 0.5, 0.0, 0.25, 0.0, 0.0, 1.0, 0.0, 1.0, 0.0, 1.0, 0.0, 1.0])
me_cylinder.materials.append(mat_toon)
me_cylinder.use_remesh_fix_poles = True
me_cylinder.use_remesh_preserve_attributes = False
me_cylinder.use_mirror_vertex_groups = False
me_cylinder.update()

# ---- objects
ob_cylinder = bpy.data.objects.new('Cylinder', me_cylinder)

# ---- transforms, parenting, visibility, modifiers, constraints
ob_cylinder.location = (0.0, 0.0, 0.0)
ob_cylinder.rotation_euler = (0.0, -0.0, 1.571)
ob_cylinder.lineart.crease_threshold = 0.0

# ---- collection membership
col_collection.objects.link(ob_cylinder)

# ---- scene / render settings (as saved in the file)
scene.frame_start = 1; scene.frame_end = 250; scene.frame_set(0)
scene.render.engine = 'BLENDER_EEVEE_NEXT'
scene.cycles.use_denoising = False
scene.cycles.samples = 128
scene.cycles.sampling_pattern = 'TABULATED_SOBOL'
scene.cycles.use_adaptive_sampling = False
scene.cycles.use_light_tree = False
scene.view_settings.view_transform = 'Filmic'
bpy.context.view_layer.update()

# ---- added for rendering (the .blend has no active camera and no usable light): camera, sun
cam_auto = bpy.data.cameras.new('AutoCamera')
cam_auto.lens = 50.0
cam_auto.sensor_width = 36.0
cam_auto.clip_end = 1000.0
ob_auto_camera = bpy.data.objects.new('AutoCamera', cam_auto)
scene.collection.objects.link(ob_auto_camera)
ob_auto_camera.location = (3.87981, -4.65577, 5.19753)
ob_auto_camera.rotation_euler = (1.09748, -7.21219e-08, 0.694738)
scene.camera = ob_auto_camera
light_auto_sun = bpy.data.lights.new('AutoSun', 'SUN')
light_auto_sun.energy = 3.0
light_auto_sun.angle = 0.0523599
ob_auto_sun = bpy.data.objects.new('AutoSun', light_auto_sun)
scene.collection.objects.link(ob_auto_sun)
ob_auto_sun.rotation_euler = (0.872665, 0.174533, 0.523599)
bpy.context.view_layer.update()

